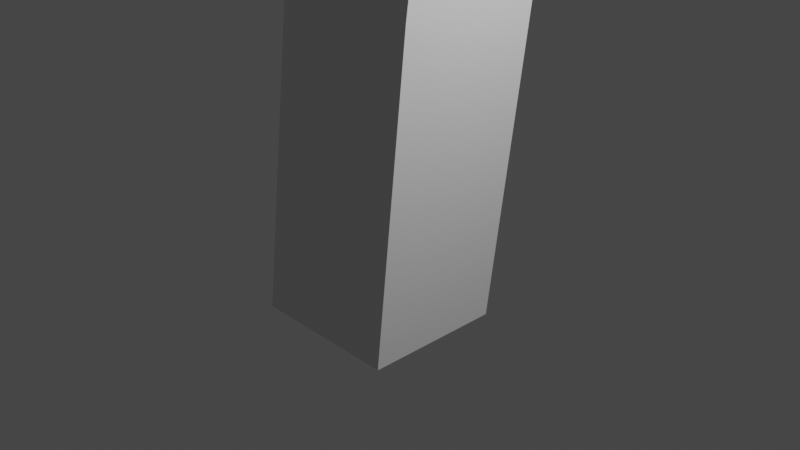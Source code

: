 # Source: Pistol.blend  (saved by Blender 2.92.15; exported with 4.5.12 LTS)
import bpy
from mathutils import Matrix  # noqa: F401  (used for matrix-valued properties, if any)

bpy.ops.wm.read_factory_settings(use_empty=True)
scene = bpy.context.scene
scene.name = 'Scene'

# ---- collections
col_collection = bpy.data.collections.new('Collection'); scene.collection.children.link(col_collection)

# ---- materials (node trees are filled in below, after node groups)
mat_material = bpy.data.materials.new('Material')
mat_material.alpha_threshold = 0.0
mat_material.use_transparent_shadow = False
mat_material.line_color = (0.0, 0.0, 0.0, 1.0)

# ---- material node trees
mat_material.use_nodes = True; mat_material.node_tree.nodes.clear()
_N = mat_material.node_tree.nodes; _L = mat_material.node_tree.links
n0 = _N.new('ShaderNodeOutputMaterial'); n0.name = 'Material Output'; n0.location = (300, 300)
n1 = _N.new('ShaderNodeBsdfPrincipled'); n1.name = 'Principled BSDF'; n1.location = (10, 300)
n1.distribution = 'GGX'
n1.subsurface_method = 'BURLEY'
n1.inputs[2].default_value = 0.4
n1.inputs[3].default_value = 1.45
n1.inputs[27].default_value = (0.0, 0.0, 0.0, 1.0)
n1.inputs[28].default_value = 1.0
_L.new(n1.outputs[0], n0.inputs[0])
n0.is_active_output = True

# ---- world
world_world = bpy.data.worlds.new('World'); scene.world = world_world
world_world.use_nodes = True; world_world.node_tree.nodes.clear()
_N = world_world.node_tree.nodes; _L = world_world.node_tree.links
n0 = _N.new('ShaderNodeOutputWorld'); n0.name = 'World Output'; n0.location = (300, 300)
n1 = _N.new('ShaderNodeBackground'); n1.name = 'Background'; n1.location = (10, 300)
n1.inputs[0].default_value = (0.05088, 0.05088, 0.05088, 1.0)
_L.new(n1.outputs[0], n0.inputs[0])
n0.is_active_output = True
world_world.color = (0.05088, 0.05088, 0.05088)
world_world.use_sun_shadow = False
world_world.sun_shadow_jitter_overblur = 0.0

# ---- cameras
cam_camera = bpy.data.cameras.new('Camera')
cam_camera.clip_end = 100.0
cam_camera.ortho_scale = 7.314

# ---- lights
light_light = bpy.data.lights.new('Light', 'POINT')
light_light.transmission_factor = 0.0
light_light.energy = 1000.0
light_light.shadow_soft_size = 0.1
light_light.shadow_maximum_resolution = 0.006
light_light.use_absolute_resolution = True

# ---- meshes
me_cube = bpy.data.meshes.new('Cube')
me_cube.from_pydata([(0.7651, 1.002, 2.313), (0.7651, 0.5115, -1.0), (0.7651, -0.6402, 2.322), (0.7651, -1.0, -1.0), (-0.8815, 1.002, 2.313), (-0.8815, 0.5115, -1.0), (-0.8815, -0.6402, 2.322), (-0.8815, -1.0, -1.0), (0.7651, -0.3778, 4.11), (-0.8815, -0.3778, 4.11), (0.7651, 1.491, 4.12), (-0.8815, 1.491, 4.12), (-0.8815, 5.259, 2.313), (0.7651, 5.259, 2.313), (-0.8815, 5.259, 4.12), (0.7651, 5.259, 4.12), (-0.8819, 4.421, 4.108), (-0.8819, 4.421, 4.352), (-0.8819, 5.261, 4.108), (-0.8819, 5.261, 4.352), (0.7637, 4.421, 4.108), (0.7637, 4.421, 4.352), (0.7637, 5.261, 4.108), (0.7637, 5.261, 4.352), (0.2133, 5.261, 4.108), (-0.3308, 5.261, 4.108), (-0.5159, 5.261, 4.352), (0.3987, 5.261, 4.352), (-0.3308, 4.421, 4.108), (0.2133, 4.421, 4.108), (0.3987, 4.421, 4.352), (-0.5159, 4.421, 4.352), (0.02423, 5.261, 4.108), (-0.1571, 5.261, 4.108), (-0.3422, 5.261, 4.124), (0.2097, 5.261, 4.124), (-0.1571, 4.421, 4.108), (0.02423, 4.421, 4.108), (0.2097, 4.421, 4.124), (-0.3422, 4.421, 4.124)], [], [(4, 6, 9, 11), (3, 2, 6, 7), (7, 6, 4, 5), (5, 1, 3, 7), (1, 0, 2, 3), (5, 4, 0, 1), (10, 11, 9, 8), (2, 0, 10, 8), (10, 0, 13, 15), (6, 2, 8, 9), (13, 12, 14, 15), (0, 4, 12, 13), (4, 11, 14, 12), (11, 10, 15, 14), (16, 17, 19, 18), (24, 27, 23, 22), (22, 23, 21, 20), (28, 31, 17, 16), (24, 22, 20, 29), (26, 19, 17, 31), (23, 27, 30, 21), (34, 26, 31, 39), (18, 25, 28, 16), (32, 24, 29, 37), (20, 21, 30, 29), (36, 39, 31, 28), (18, 19, 26, 25), (32, 35, 27, 24), (25, 26, 34, 33), (33, 34, 35, 32), (29, 30, 38, 37), (37, 38, 39, 36), (25, 33, 36, 28), (33, 32, 37, 36), (27, 35, 38, 30), (35, 34, 39, 38)])
_uv = me_cube.uv_layers.new(name='UVMap')
_uv.uv.foreach_set('vector', [0.625, 0.25, 0.625, 0.0, 0.625, 0.0, 0.625, 0.25, 0.375, 0.75, 0.625, 0.75, 0.625, 1.0, 0.375, 1.0, 0.375, 0.0, 0.625, 0.0, 0.625, 0.25, 0.375, 0.25, 0.125, 0.5, 0.375, 0.5, 0.375, 0.75, 0.125, 0.75, 0.375, 0.5, 0.625, 0.5, 0.625, 0.75, 0.375, 0.75, 0.375, 0.25, 0.625, 0.25, 0.625, 0.5, 0.375, 0.5, 0.625, 0.5, 0.875, 0.5, 0.875, 0.75, 0.625, 0.75, 0.625, 0.75, 0.625, 0.5, 0.625, 0.5, 0.625, 0.75, 0.625, 0.5, 0.625, 0.5, 0.625, 0.5, 0.625, 0.5, 0.625, 1.0, 0.625, 0.75, 0.625, 0.75, 0.625, 1.0, 0.625, 0.5, 0.625, 0.25, 0.625, 0.25, 0.625, 0.5, 0.625, 0.5, 0.625, 0.25, 0.625, 0.25, 0.625, 0.5, 0.625, 0.25, 0.625, 0.25, 0.625, 0.25, 0.625, 0.25, 0.875, 0.5, 0.625, 0.5, 0.625, 0.5, 0.875, 0.5, 0.375, 0.0, 0.625, 0.0, 0.625, 0.25, 0.375, 0.25, 0.375, 0.4167, 0.625, 0.4167, 0.625, 0.5, 0.375, 0.5, 0.375, 0.5, 0.625, 0.5, 0.625, 0.75, 0.375, 0.75, 0.375, 0.9167, 0.625, 0.9167, 0.625, 1.0, 0.375, 1.0, 0.2917, 0.5, 0.375, 0.5, 0.375, 0.75, 0.2917, 0.75, 0.7917, 0.5, 0.875, 0.5, 0.875, 0.75, 0.7917, 0.75, 0.625, 0.5, 0.7083, 0.5, 0.7083, 0.75, 0.625, 0.75, 0.7651, 0.5, 0.7917, 0.5, 0.7917, 0.75, 0.7651, 0.75, 0.125, 0.5, 0.2083, 0.5, 0.2083, 0.75, 0.125, 0.75, 0.2627, 0.5, 0.2917, 0.5, 0.2917, 0.75, 0.2627, 0.75, 0.375, 0.75, 0.625, 0.75, 0.625, 0.8333, 0.375, 0.8333, 0.375, 0.8901, 0.625, 0.8901, 0.625, 0.9167, 0.375, 0.9167, 0.375, 0.25, 0.625, 0.25, 0.625, 0.3333, 0.375, 0.3333, 0.375, 0.3877, 0.625, 0.3877, 0.625, 0.4167, 0.375, 0.4167, 0.375, 0.3333, 0.625, 0.3333, 0.625, 0.3599, 0.375, 0.3599, 0.375, 0.3599, 0.625, 0.3599, 0.625, 0.3877, 0.375, 0.3877, 0.375, 0.8333, 0.625, 0.8333, 0.625, 0.8623, 0.375, 0.8623, 0.375, 0.8623, 0.625, 0.8623, 0.625, 0.8901, 0.375, 0.8901, 0.2083, 0.5, 0.2349, 0.5, 0.2349, 0.75, 0.2083, 0.75, 0.2349, 0.5, 0.2627, 0.5, 0.2627, 0.75, 0.2349, 0.75, 0.7083, 0.5, 0.7373, 0.5, 0.7373, 0.75, 0.7083, 0.75, 0.7373, 0.5, 0.7651, 0.5, 0.7651, 0.75, 0.7373, 0.75])
me_cube.materials.append(mat_material)
me_cube.use_remesh_preserve_volume = False
me_cube.use_remesh_preserve_attributes = False
me_cube.use_mirror_vertex_groups = False
me_cube.update()

# ---- objects
ob_cube = bpy.data.objects.new('Cube', me_cube)
ob_light = bpy.data.objects.new('Light', light_light)
ob_camera = bpy.data.objects.new('Camera', cam_camera)

# ---- transforms, parenting, visibility, modifiers, constraints
ob_cube.location = (0.0, 0.0, 0.0)
ob_cube.lock_rotations_4d = False
ob_cube.empty_display_type = 'ARROWS'
ob_cube.lineart.crease_threshold = 0.0
ob_light.location = (4.076, 1.005, 5.904)
ob_light.rotation_euler = (0.6503, 0.05522, 1.866)
ob_light.lock_rotations_4d = False
ob_light.empty_display_type = 'ARROWS'
ob_light.color = (0.0, 0.0, 0.0, 0.0)
ob_light.lineart.crease_threshold = 0.0
ob_camera.location = (7.359, -6.926, 4.958)
ob_camera.rotation_euler = (1.109, 0.0, 0.8149)
ob_camera.lock_rotations_4d = False
ob_camera.empty_display_type = 'ARROWS'
ob_camera.color = (0.0, 0.0, 0.0, 0.0)
ob_camera.display_type = 'WIRE'
ob_camera.lineart.crease_threshold = 0.0

# ---- collection membership
col_collection.objects.link(ob_cube)
col_collection.objects.link(ob_light)
col_collection.objects.link(ob_camera)

# ---- scene / render settings (as saved in the file)
scene.camera = ob_camera
scene.frame_start = 1; scene.frame_end = 250; scene.frame_set(1)
scene.render.engine = 'BLENDER_EEVEE_NEXT'
scene.cycles.use_denoising = False
scene.cycles.samples = 128
scene.cycles.sampling_pattern = 'TABULATED_SOBOL'
scene.cycles.use_adaptive_sampling = False
scene.cycles.use_light_tree = False
scene.view_settings.view_transform = 'Filmic'
bpy.context.view_layer.update()
